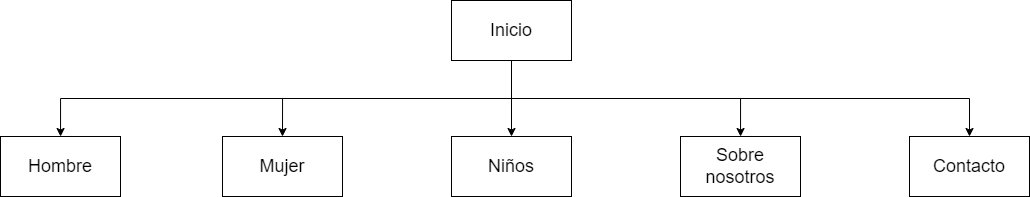

The diagram above was exported from draw.io. Its source (the exported page's mxGraphModel, read from the mxfile embedded in the PNG):
<mxGraphModel dx="1555" dy="730" grid="0" gridSize="10" guides="1" tooltips="1" connect="1" arrows="1" fold="1" page="0" pageScale="1" pageWidth="827" pageHeight="1169" math="0" shadow="0">
  <root>
    <mxCell id="0" />
    <mxCell id="1" parent="0" />
    <mxCell id="K1dMvca7gS85pSERcRl2-6" style="edgeStyle=orthogonalEdgeStyle;rounded=0;orthogonalLoop=1;jettySize=auto;html=1;exitX=0.5;exitY=1;exitDx=0;exitDy=0;" edge="1" parent="1" source="K1dMvca7gS85pSERcRl2-1" target="K1dMvca7gS85pSERcRl2-3">
      <mxGeometry relative="1" as="geometry" />
    </mxCell>
    <mxCell id="K1dMvca7gS85pSERcRl2-7" style="edgeStyle=orthogonalEdgeStyle;rounded=0;orthogonalLoop=1;jettySize=auto;html=1;exitX=0.5;exitY=1;exitDx=0;exitDy=0;entryX=0.5;entryY=0;entryDx=0;entryDy=0;" edge="1" parent="1" source="K1dMvca7gS85pSERcRl2-1" target="K1dMvca7gS85pSERcRl2-4">
      <mxGeometry relative="1" as="geometry" />
    </mxCell>
    <mxCell id="K1dMvca7gS85pSERcRl2-8" style="edgeStyle=orthogonalEdgeStyle;rounded=0;orthogonalLoop=1;jettySize=auto;html=1;exitX=0.5;exitY=1;exitDx=0;exitDy=0;" edge="1" parent="1" source="K1dMvca7gS85pSERcRl2-1" target="K1dMvca7gS85pSERcRl2-5">
      <mxGeometry relative="1" as="geometry" />
    </mxCell>
    <mxCell id="K1dMvca7gS85pSERcRl2-11" style="edgeStyle=orthogonalEdgeStyle;rounded=0;orthogonalLoop=1;jettySize=auto;html=1;exitX=0.5;exitY=1;exitDx=0;exitDy=0;" edge="1" parent="1" source="K1dMvca7gS85pSERcRl2-1" target="K1dMvca7gS85pSERcRl2-9">
      <mxGeometry relative="1" as="geometry" />
    </mxCell>
    <mxCell id="K1dMvca7gS85pSERcRl2-12" style="edgeStyle=orthogonalEdgeStyle;rounded=0;orthogonalLoop=1;jettySize=auto;html=1;exitX=0.5;exitY=1;exitDx=0;exitDy=0;entryX=0.5;entryY=0;entryDx=0;entryDy=0;" edge="1" parent="1" source="K1dMvca7gS85pSERcRl2-1" target="K1dMvca7gS85pSERcRl2-10">
      <mxGeometry relative="1" as="geometry" />
    </mxCell>
    <mxCell id="K1dMvca7gS85pSERcRl2-1" value="&lt;font style=&quot;font-size: 18px;&quot;&gt;Inicio&lt;/font&gt;" style="rounded=0;whiteSpace=wrap;html=1;" vertex="1" parent="1">
      <mxGeometry x="579" y="164" width="120" height="60" as="geometry" />
    </mxCell>
    <mxCell id="K1dMvca7gS85pSERcRl2-3" value="&lt;font style=&quot;font-size: 18px;&quot;&gt;Hombre&lt;/font&gt;" style="rounded=0;whiteSpace=wrap;html=1;" vertex="1" parent="1">
      <mxGeometry x="128" y="300" width="120" height="60" as="geometry" />
    </mxCell>
    <mxCell id="K1dMvca7gS85pSERcRl2-4" value="&lt;font style=&quot;font-size: 18px;&quot;&gt;Mujer&lt;br&gt;&lt;/font&gt;" style="rounded=0;whiteSpace=wrap;html=1;" vertex="1" parent="1">
      <mxGeometry x="350" y="300" width="120" height="60" as="geometry" />
    </mxCell>
    <mxCell id="K1dMvca7gS85pSERcRl2-5" value="&lt;font style=&quot;font-size: 18px;&quot;&gt;Niños&lt;br&gt;&lt;/font&gt;" style="rounded=0;whiteSpace=wrap;html=1;" vertex="1" parent="1">
      <mxGeometry x="579" y="300" width="120" height="60" as="geometry" />
    </mxCell>
    <mxCell id="K1dMvca7gS85pSERcRl2-9" value="&lt;font style=&quot;font-size: 18px;&quot;&gt;Sobre nosotros&lt;br&gt;&lt;/font&gt;" style="rounded=0;whiteSpace=wrap;html=1;" vertex="1" parent="1">
      <mxGeometry x="808" y="300" width="120" height="60" as="geometry" />
    </mxCell>
    <mxCell id="K1dMvca7gS85pSERcRl2-10" value="&lt;font style=&quot;font-size: 18px;&quot;&gt;Contacto&lt;br&gt;&lt;/font&gt;" style="rounded=0;whiteSpace=wrap;html=1;" vertex="1" parent="1">
      <mxGeometry x="1037" y="300" width="120" height="60" as="geometry" />
    </mxCell>
  </root>
</mxGraphModel>